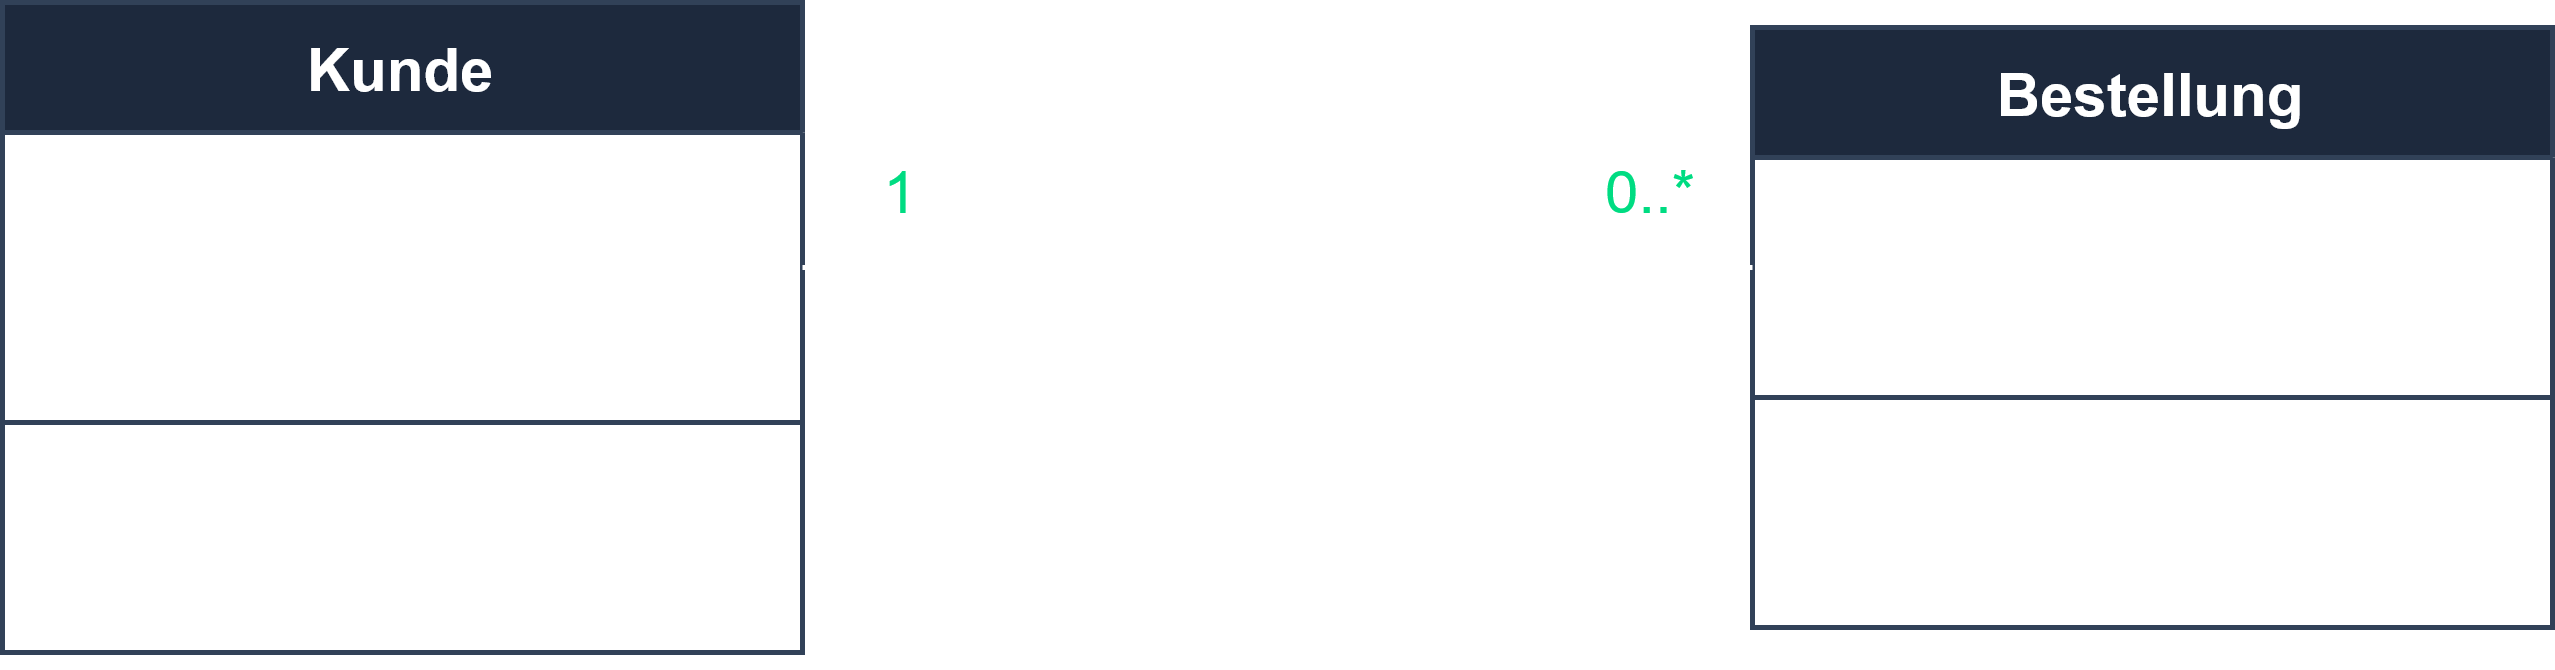

The diagram above was exported from draw.io. Its source (the exported page's mxGraphModel, read from the mxfile embedded in the PNG):
<mxGraphModel dx="827" dy="474" grid="1" gridSize="10" guides="1" tooltips="1" connect="1" arrows="1" fold="1" page="1" pageScale="1" pageWidth="827" pageHeight="1169" background="#000000" math="0" shadow="0">
  <root>
    <mxCell id="WIyWlLk6GJQsqaUBKTNV-0" />
    <mxCell id="WIyWlLk6GJQsqaUBKTNV-1" parent="WIyWlLk6GJQsqaUBKTNV-0" />
    <mxCell id="on-aljK-Lxr16uyjn_io-0" value="Kunde" style="swimlane;fontStyle=1;align=center;verticalAlign=top;childLayout=stackLayout;horizontal=1;startSize=26;horizontalStack=0;resizeParent=1;resizeParentMax=0;resizeLast=0;collapsible=1;marginBottom=0;whiteSpace=wrap;html=1;strokeColor=#314158;fontColor=#FFFFFF;fillColor=#1D293D;" vertex="1" parent="WIyWlLk6GJQsqaUBKTNV-1">
      <mxGeometry x="150" y="210" width="160" height="130" as="geometry">
        <mxRectangle x="150" y="210" width="100" height="30" as="alternateBounds" />
      </mxGeometry>
    </mxCell>
    <mxCell id="on-aljK-Lxr16uyjn_io-1" value="&lt;div&gt;- kundennr: int&lt;/div&gt;&lt;div&gt;- name: String&lt;/div&gt;&lt;div&gt;- email: String&lt;/div&gt;" style="text;strokeColor=none;fillColor=none;align=left;verticalAlign=top;spacingLeft=4;spacingRight=4;overflow=hidden;rotatable=0;points=[[0,0.5],[1,0.5]];portConstraint=eastwest;whiteSpace=wrap;html=1;fontColor=#FFFFFF;" vertex="1" parent="on-aljK-Lxr16uyjn_io-0">
      <mxGeometry y="26" width="160" height="54" as="geometry" />
    </mxCell>
    <mxCell id="on-aljK-Lxr16uyjn_io-2" value="" style="line;strokeWidth=1;fillColor=none;align=left;verticalAlign=middle;spacingTop=-1;spacingLeft=3;spacingRight=3;rotatable=0;labelPosition=right;points=[];portConstraint=eastwest;strokeColor=inherit;" vertex="1" parent="on-aljK-Lxr16uyjn_io-0">
      <mxGeometry y="80" width="160" height="8" as="geometry" />
    </mxCell>
    <mxCell id="on-aljK-Lxr16uyjn_io-3" value="&lt;div&gt;+ registrieren(): void&lt;/div&gt;&lt;div&gt;+ bestellen(): void&lt;/div&gt;" style="text;strokeColor=none;fillColor=none;align=left;verticalAlign=top;spacingLeft=4;spacingRight=4;overflow=hidden;rotatable=0;points=[[0,0.5],[1,0.5]];portConstraint=eastwest;whiteSpace=wrap;html=1;fontColor=#FFFFFF;" vertex="1" parent="on-aljK-Lxr16uyjn_io-0">
      <mxGeometry y="88" width="160" height="42" as="geometry" />
    </mxCell>
    <mxCell id="on-aljK-Lxr16uyjn_io-5" value="Bestellung" style="swimlane;fontStyle=1;align=center;verticalAlign=top;childLayout=stackLayout;horizontal=1;startSize=26;horizontalStack=0;resizeParent=1;resizeParentMax=0;resizeLast=0;collapsible=1;marginBottom=0;whiteSpace=wrap;html=1;strokeColor=#314158;fontColor=#FFFFFF;fillColor=#1D293D;" vertex="1" parent="WIyWlLk6GJQsqaUBKTNV-1">
      <mxGeometry x="500" y="215" width="160" height="120" as="geometry">
        <mxRectangle x="300" y="300" width="100" height="30" as="alternateBounds" />
      </mxGeometry>
    </mxCell>
    <mxCell id="on-aljK-Lxr16uyjn_io-6" value="&lt;div&gt;- bestellnr: int&lt;/div&gt;&lt;div&gt;- datum: Date&lt;/div&gt;" style="text;strokeColor=none;fillColor=none;align=left;verticalAlign=top;spacingLeft=4;spacingRight=4;overflow=hidden;rotatable=0;points=[[0,0.5],[1,0.5]];portConstraint=eastwest;whiteSpace=wrap;html=1;fontColor=#FFFFFF;" vertex="1" parent="on-aljK-Lxr16uyjn_io-5">
      <mxGeometry y="26" width="160" height="44" as="geometry" />
    </mxCell>
    <mxCell id="on-aljK-Lxr16uyjn_io-7" value="" style="line;strokeWidth=1;fillColor=none;align=left;verticalAlign=middle;spacingTop=-1;spacingLeft=3;spacingRight=3;rotatable=0;labelPosition=right;points=[];portConstraint=eastwest;strokeColor=inherit;" vertex="1" parent="on-aljK-Lxr16uyjn_io-5">
      <mxGeometry y="70" width="160" height="8" as="geometry" />
    </mxCell>
    <mxCell id="on-aljK-Lxr16uyjn_io-8" value="&lt;div&gt;+ stornieren(): void&lt;/div&gt;&lt;div&gt;+ bezahlen(): void&lt;/div&gt;" style="text;strokeColor=none;fillColor=none;align=left;verticalAlign=top;spacingLeft=4;spacingRight=4;overflow=hidden;rotatable=0;points=[[0,0.5],[1,0.5]];portConstraint=eastwest;whiteSpace=wrap;html=1;fontColor=#FFFFFF;" vertex="1" parent="on-aljK-Lxr16uyjn_io-5">
      <mxGeometry y="78" width="160" height="42" as="geometry" />
    </mxCell>
    <mxCell id="on-aljK-Lxr16uyjn_io-9" value="" style="endArrow=none;html=1;rounded=0;exitX=1;exitY=0.5;exitDx=0;exitDy=0;entryX=0;entryY=0.5;entryDx=0;entryDy=0;strokeColor=#FFFFFF;" edge="1" parent="WIyWlLk6GJQsqaUBKTNV-1" source="on-aljK-Lxr16uyjn_io-1" target="on-aljK-Lxr16uyjn_io-6">
      <mxGeometry width="50" height="50" relative="1" as="geometry">
        <mxPoint x="410" y="350" as="sourcePoint" />
        <mxPoint x="460" y="300" as="targetPoint" />
      </mxGeometry>
    </mxCell>
    <mxCell id="on-aljK-Lxr16uyjn_io-10" value="&lt;div&gt;1&lt;/div&gt;" style="text;html=1;align=center;verticalAlign=middle;whiteSpace=wrap;rounded=0;fontColor=#00DC82;" vertex="1" parent="WIyWlLk6GJQsqaUBKTNV-1">
      <mxGeometry x="310" y="240" width="40" height="15" as="geometry" />
    </mxCell>
    <mxCell id="on-aljK-Lxr16uyjn_io-11" value="0..*" style="text;html=1;align=center;verticalAlign=middle;whiteSpace=wrap;rounded=0;fontColor=#00DC82;" vertex="1" parent="WIyWlLk6GJQsqaUBKTNV-1">
      <mxGeometry x="460" y="240" width="40" height="15" as="geometry" />
    </mxCell>
  </root>
</mxGraphModel>